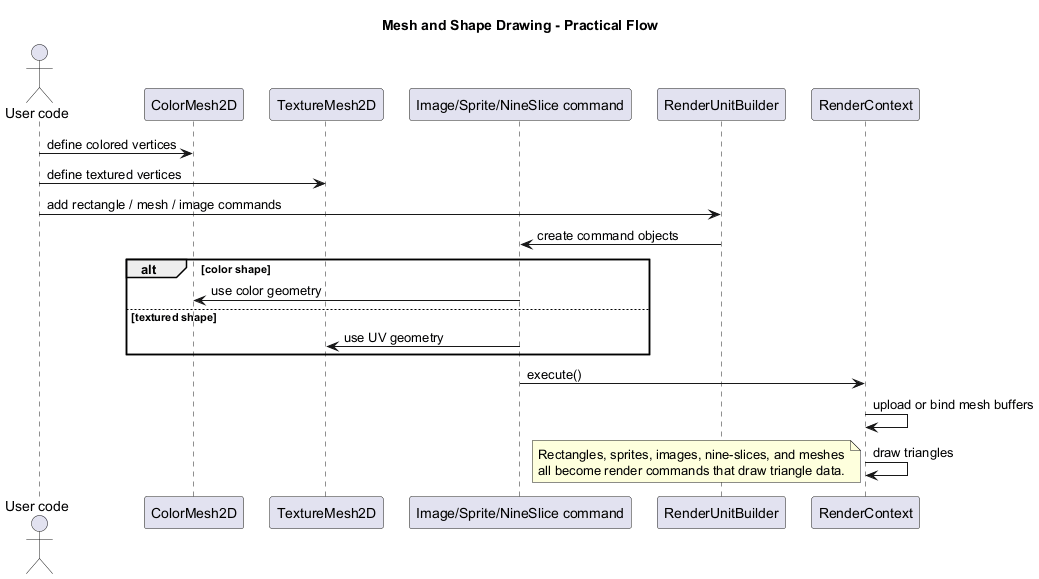

The diagram above was rendered by PlantUML. Its source (embedded in the PNG):
@startuml
title Mesh and Shape Drawing - Practical Flow

skinparam ParticipantPadding 8

actor "User code" as User
participant "ColorMesh2D" as ColorMesh
participant "TextureMesh2D" as TextureMesh
participant "Image/Sprite/NineSlice command" as ImageCommands
participant "RenderUnitBuilder" as Builder
participant "RenderContext" as RenderContext

User -> ColorMesh : define colored vertices
User -> TextureMesh : define textured vertices
User -> Builder : add rectangle / mesh / image commands
Builder -> ImageCommands : create command objects

alt color shape
	ImageCommands -> ColorMesh : use color geometry
else textured shape
	ImageCommands -> TextureMesh : use UV geometry
end

ImageCommands -> RenderContext : execute()
RenderContext -> RenderContext : upload or bind mesh buffers
RenderContext -> RenderContext : draw triangles

note bottom
Rectangles, sprites, images, nine-slices, and meshes
all become render commands that draw triangle data.
end note

@enduml